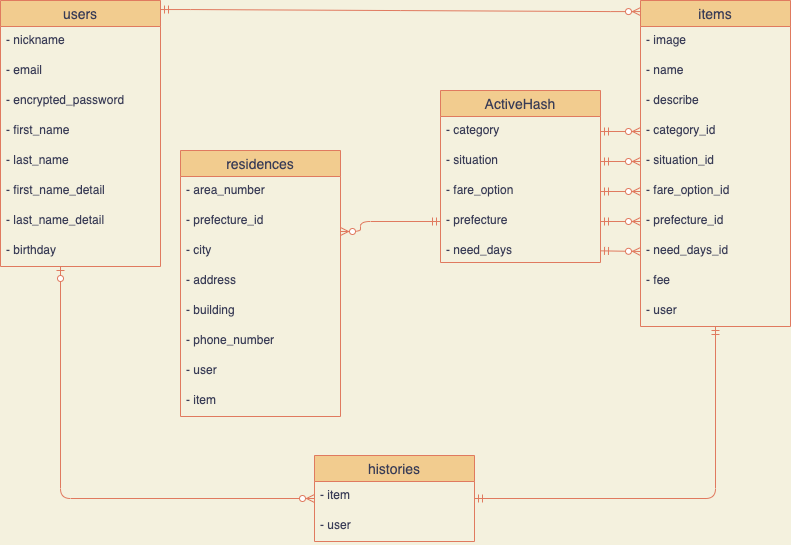

The diagram above was exported from draw.io. Its source (the exported page's mxGraphModel, read from the mxfile embedded in the PNG):
<mxGraphModel dx="382" dy="627" grid="1" gridSize="10" guides="1" tooltips="1" connect="1" arrows="1" fold="1" page="1" pageScale="1" pageWidth="827" pageHeight="1169" background="#F4F1DE" math="0" shadow="0">
  <root>
    <mxCell id="0" />
    <mxCell id="1" parent="0" />
    <mxCell id="6" value="users" style="swimlane;fontStyle=0;childLayout=stackLayout;horizontal=1;startSize=26;horizontalStack=0;resizeParent=1;resizeParentMax=0;resizeLast=0;collapsible=1;marginBottom=0;align=center;fontSize=14;fillColor=#F2CC8F;strokeColor=#E07A5F;fontColor=#393C56;" parent="1" vertex="1">
      <mxGeometry x="20" y="130" width="160" height="266" as="geometry">
        <mxRectangle x="40" y="160" width="70" height="26" as="alternateBounds" />
      </mxGeometry>
    </mxCell>
    <mxCell id="7" value="- nickname" style="text;strokeColor=none;fillColor=none;spacingLeft=4;spacingRight=4;overflow=hidden;rotatable=0;points=[[0,0.5],[1,0.5]];portConstraint=eastwest;fontSize=12;fontColor=#393C56;" parent="6" vertex="1">
      <mxGeometry y="26" width="160" height="30" as="geometry" />
    </mxCell>
    <mxCell id="29" value="- email" style="text;strokeColor=none;fillColor=none;spacingLeft=4;spacingRight=4;overflow=hidden;rotatable=0;points=[[0,0.5],[1,0.5]];portConstraint=eastwest;fontSize=12;fontColor=#393C56;" parent="6" vertex="1">
      <mxGeometry y="56" width="160" height="30" as="geometry" />
    </mxCell>
    <mxCell id="9" value="- encrypted_password" style="text;strokeColor=none;fillColor=none;spacingLeft=4;spacingRight=4;overflow=hidden;rotatable=0;points=[[0,0.5],[1,0.5]];portConstraint=eastwest;fontSize=12;fontColor=#393C56;" parent="6" vertex="1">
      <mxGeometry y="86" width="160" height="30" as="geometry" />
    </mxCell>
    <mxCell id="32" value="- first_name" style="text;strokeColor=none;fillColor=none;spacingLeft=4;spacingRight=4;overflow=hidden;rotatable=0;points=[[0,0.5],[1,0.5]];portConstraint=eastwest;fontSize=12;fontColor=#393C56;" parent="6" vertex="1">
      <mxGeometry y="116" width="160" height="30" as="geometry" />
    </mxCell>
    <mxCell id="31" value="- last_name" style="text;strokeColor=none;fillColor=none;spacingLeft=4;spacingRight=4;overflow=hidden;rotatable=0;points=[[0,0.5],[1,0.5]];portConstraint=eastwest;fontSize=12;fontColor=#393C56;" parent="6" vertex="1">
      <mxGeometry y="146" width="160" height="30" as="geometry" />
    </mxCell>
    <mxCell id="28" value="- first_name_detail" style="text;strokeColor=none;fillColor=none;spacingLeft=4;spacingRight=4;overflow=hidden;rotatable=0;points=[[0,0.5],[1,0.5]];portConstraint=eastwest;fontSize=12;fontColor=#393C56;" parent="6" vertex="1">
      <mxGeometry y="176" width="160" height="30" as="geometry" />
    </mxCell>
    <mxCell id="33" value="- last_name_detail" style="text;strokeColor=none;fillColor=none;spacingLeft=4;spacingRight=4;overflow=hidden;rotatable=0;points=[[0,0.5],[1,0.5]];portConstraint=eastwest;fontSize=12;fontColor=#393C56;" parent="6" vertex="1">
      <mxGeometry y="206" width="160" height="30" as="geometry" />
    </mxCell>
    <mxCell id="43" value="- birthday" style="text;strokeColor=none;fillColor=none;spacingLeft=4;spacingRight=4;overflow=hidden;rotatable=0;points=[[0,0.5],[1,0.5]];portConstraint=eastwest;fontSize=12;fontColor=#393C56;" parent="6" vertex="1">
      <mxGeometry y="236" width="160" height="30" as="geometry" />
    </mxCell>
    <mxCell id="11" value="items" style="swimlane;fontStyle=0;childLayout=stackLayout;horizontal=1;startSize=26;horizontalStack=0;resizeParent=1;resizeParentMax=0;resizeLast=0;collapsible=1;marginBottom=0;align=center;fontSize=14;fillColor=#F2CC8F;strokeColor=#E07A5F;fontColor=#393C56;" parent="1" vertex="1">
      <mxGeometry x="660" y="130" width="150" height="326" as="geometry" />
    </mxCell>
    <mxCell id="13" value="- image" style="text;strokeColor=none;fillColor=none;spacingLeft=4;spacingRight=4;overflow=hidden;rotatable=0;points=[[0,0.5],[1,0.5]];portConstraint=eastwest;fontSize=12;fontColor=#393C56;" parent="11" vertex="1">
      <mxGeometry y="26" width="150" height="30" as="geometry" />
    </mxCell>
    <mxCell id="12" value="- name" style="text;strokeColor=none;fillColor=none;spacingLeft=4;spacingRight=4;overflow=hidden;rotatable=0;points=[[0,0.5],[1,0.5]];portConstraint=eastwest;fontSize=12;fontColor=#393C56;" parent="11" vertex="1">
      <mxGeometry y="56" width="150" height="30" as="geometry" />
    </mxCell>
    <mxCell id="15" value="- describe" style="text;strokeColor=none;fillColor=none;spacingLeft=4;spacingRight=4;overflow=hidden;rotatable=0;points=[[0,0.5],[1,0.5]];portConstraint=eastwest;fontSize=12;fontColor=#393C56;" parent="11" vertex="1">
      <mxGeometry y="86" width="150" height="30" as="geometry" />
    </mxCell>
    <mxCell id="20" value="- category_id" style="text;strokeColor=none;fillColor=none;spacingLeft=4;spacingRight=4;overflow=hidden;rotatable=0;points=[[0,0.5],[1,0.5]];portConstraint=eastwest;fontSize=12;fontColor=#393C56;" parent="11" vertex="1">
      <mxGeometry y="116" width="150" height="30" as="geometry" />
    </mxCell>
    <mxCell id="19" value="- situation_id" style="text;strokeColor=none;fillColor=none;spacingLeft=4;spacingRight=4;overflow=hidden;rotatable=0;points=[[0,0.5],[1,0.5]];portConstraint=eastwest;fontSize=12;fontColor=#393C56;" parent="11" vertex="1">
      <mxGeometry y="146" width="150" height="30" as="geometry" />
    </mxCell>
    <mxCell id="18" value="- fare_option_id" style="text;strokeColor=none;fillColor=none;spacingLeft=4;spacingRight=4;overflow=hidden;rotatable=0;points=[[0,0.5],[1,0.5]];portConstraint=eastwest;fontSize=12;fontColor=#393C56;" parent="11" vertex="1">
      <mxGeometry y="176" width="150" height="30" as="geometry" />
    </mxCell>
    <mxCell id="17" value="- prefecture_id" style="text;strokeColor=none;fillColor=none;spacingLeft=4;spacingRight=4;overflow=hidden;rotatable=0;points=[[0,0.5],[1,0.5]];portConstraint=eastwest;fontSize=12;fontColor=#393C56;" parent="11" vertex="1">
      <mxGeometry y="206" width="150" height="30" as="geometry" />
    </mxCell>
    <mxCell id="40" value="- need_days_id" style="text;strokeColor=none;fillColor=none;spacingLeft=4;spacingRight=4;overflow=hidden;rotatable=0;points=[[0,0.5],[1,0.5]];portConstraint=eastwest;fontSize=12;fontColor=#393C56;" parent="11" vertex="1">
      <mxGeometry y="236" width="150" height="30" as="geometry" />
    </mxCell>
    <mxCell id="14" value="- fee" style="text;strokeColor=none;fillColor=none;spacingLeft=4;spacingRight=4;overflow=hidden;rotatable=0;points=[[0,0.5],[1,0.5]];portConstraint=eastwest;fontSize=12;fontColor=#393C56;" parent="11" vertex="1">
      <mxGeometry y="266" width="150" height="30" as="geometry" />
    </mxCell>
    <mxCell id="16" value="- user" style="text;strokeColor=none;fillColor=none;spacingLeft=4;spacingRight=4;overflow=hidden;rotatable=0;points=[[0,0.5],[1,0.5]];portConstraint=eastwest;fontSize=12;fontColor=#393C56;" parent="11" vertex="1">
      <mxGeometry y="296" width="150" height="30" as="geometry" />
    </mxCell>
    <mxCell id="21" value="residences" style="swimlane;fontStyle=0;childLayout=stackLayout;horizontal=1;startSize=26;horizontalStack=0;resizeParent=1;resizeParentMax=0;resizeLast=0;collapsible=1;marginBottom=0;align=center;fontSize=14;fillColor=#F2CC8F;strokeColor=#E07A5F;fontColor=#393C56;" parent="1" vertex="1">
      <mxGeometry x="200" y="280" width="160" height="266" as="geometry" />
    </mxCell>
    <mxCell id="22" value="- area_number" style="text;strokeColor=none;fillColor=none;spacingLeft=4;spacingRight=4;overflow=hidden;rotatable=0;points=[[0,0.5],[1,0.5]];portConstraint=eastwest;fontSize=12;fontColor=#393C56;" parent="21" vertex="1">
      <mxGeometry y="26" width="160" height="30" as="geometry" />
    </mxCell>
    <mxCell id="23" value="- prefecture_id" style="text;strokeColor=none;fillColor=none;spacingLeft=4;spacingRight=4;overflow=hidden;rotatable=0;points=[[0,0.5],[1,0.5]];portConstraint=eastwest;fontSize=12;fontColor=#393C56;" parent="21" vertex="1">
      <mxGeometry y="56" width="160" height="30" as="geometry" />
    </mxCell>
    <mxCell id="25" value="- city" style="text;strokeColor=none;fillColor=none;spacingLeft=4;spacingRight=4;overflow=hidden;rotatable=0;points=[[0,0.5],[1,0.5]];portConstraint=eastwest;fontSize=12;fontColor=#393C56;" parent="21" vertex="1">
      <mxGeometry y="86" width="160" height="30" as="geometry" />
    </mxCell>
    <mxCell id="27" value="- address" style="text;strokeColor=none;fillColor=none;spacingLeft=4;spacingRight=4;overflow=hidden;rotatable=0;points=[[0,0.5],[1,0.5]];portConstraint=eastwest;fontSize=12;fontColor=#393C56;" parent="21" vertex="1">
      <mxGeometry y="116" width="160" height="30" as="geometry" />
    </mxCell>
    <mxCell id="26" value="- building" style="text;strokeColor=none;fillColor=none;spacingLeft=4;spacingRight=4;overflow=hidden;rotatable=0;points=[[0,0.5],[1,0.5]];portConstraint=eastwest;fontSize=12;fontColor=#393C56;" parent="21" vertex="1">
      <mxGeometry y="146" width="160" height="30" as="geometry" />
    </mxCell>
    <mxCell id="39" value="- phone_number" style="text;strokeColor=none;fillColor=none;spacingLeft=4;spacingRight=4;overflow=hidden;rotatable=0;points=[[0,0.5],[1,0.5]];portConstraint=eastwest;fontSize=12;fontColor=#393C56;" parent="21" vertex="1">
      <mxGeometry y="176" width="160" height="30" as="geometry" />
    </mxCell>
    <mxCell id="41" value="- user" style="text;strokeColor=none;fillColor=none;spacingLeft=4;spacingRight=4;overflow=hidden;rotatable=0;points=[[0,0.5],[1,0.5]];portConstraint=eastwest;fontSize=12;fontColor=#393C56;" parent="21" vertex="1">
      <mxGeometry y="206" width="160" height="30" as="geometry" />
    </mxCell>
    <mxCell id="24" value="- item" style="text;strokeColor=none;fillColor=none;spacingLeft=4;spacingRight=4;overflow=hidden;rotatable=0;points=[[0,0.5],[1,0.5]];portConstraint=eastwest;fontSize=12;fontColor=#393C56;" parent="21" vertex="1">
      <mxGeometry y="236" width="160" height="30" as="geometry" />
    </mxCell>
    <mxCell id="37" value="" style="edgeStyle=entityRelationEdgeStyle;fontSize=12;html=1;endArrow=ERzeroToMany;startArrow=ERmandOne;entryX=0;entryY=0.034;entryDx=0;entryDy=0;entryPerimeter=0;exitX=1;exitY=0.034;exitDx=0;exitDy=0;exitPerimeter=0;strokeColor=#E07A5F;fontColor=#393C56;curved=1;labelBackgroundColor=#F4F1DE;" parent="1" source="6" target="11" edge="1">
      <mxGeometry width="100" height="100" relative="1" as="geometry">
        <mxPoint x="270" y="370" as="sourcePoint" />
        <mxPoint x="370" y="270" as="targetPoint" />
      </mxGeometry>
    </mxCell>
    <mxCell id="45" value="ActiveHash" style="swimlane;fontStyle=0;childLayout=stackLayout;horizontal=1;startSize=26;horizontalStack=0;resizeParent=1;resizeParentMax=0;resizeLast=0;collapsible=1;marginBottom=0;align=center;fontSize=14;fillColor=#F2CC8F;strokeColor=#E07A5F;fontColor=#393C56;" parent="1" vertex="1">
      <mxGeometry x="460" y="220" width="160" height="172" as="geometry" />
    </mxCell>
    <mxCell id="48" value="- category" style="text;strokeColor=none;fillColor=none;spacingLeft=4;spacingRight=4;overflow=hidden;rotatable=0;points=[[0,0.5],[1,0.5]];portConstraint=eastwest;fontSize=12;fontColor=#393C56;" parent="45" vertex="1">
      <mxGeometry y="26" width="160" height="30" as="geometry" />
    </mxCell>
    <mxCell id="53" value="- situation" style="text;strokeColor=none;fillColor=none;spacingLeft=4;spacingRight=4;overflow=hidden;rotatable=0;points=[[0,0.5],[1,0.5]];portConstraint=eastwest;fontSize=12;fontColor=#393C56;" parent="45" vertex="1">
      <mxGeometry y="56" width="160" height="30" as="geometry" />
    </mxCell>
    <mxCell id="54" value="- fare_option" style="text;strokeColor=none;fillColor=none;spacingLeft=4;spacingRight=4;overflow=hidden;rotatable=0;points=[[0,0.5],[1,0.5]];portConstraint=eastwest;fontSize=12;fontColor=#393C56;" parent="45" vertex="1">
      <mxGeometry y="86" width="160" height="30" as="geometry" />
    </mxCell>
    <mxCell id="52" value="- prefecture" style="text;strokeColor=none;fillColor=none;spacingLeft=4;spacingRight=4;overflow=hidden;rotatable=0;points=[[0,0.5],[1,0.5]];portConstraint=eastwest;fontSize=12;fontColor=#393C56;" parent="45" vertex="1">
      <mxGeometry y="116" width="160" height="30" as="geometry" />
    </mxCell>
    <mxCell id="55" value="- need_days" style="text;strokeColor=none;fillColor=none;spacingLeft=4;spacingRight=4;overflow=hidden;rotatable=0;points=[[0,0.5],[1,0.5]];portConstraint=eastwest;fontSize=12;fontColor=#393C56;" parent="45" vertex="1">
      <mxGeometry y="146" width="160" height="26" as="geometry" />
    </mxCell>
    <mxCell id="59" value="" style="edgeStyle=elbowEdgeStyle;fontSize=12;html=1;endArrow=ERzeroToMany;startArrow=ERmandOne;strokeColor=#E07A5F;fillColor=#F2CC8F;exitX=0;exitY=0.5;exitDx=0;exitDy=0;labelBackgroundColor=#F4F1DE;fontColor=#393C56;" parent="1" source="52" target="23" edge="1">
      <mxGeometry width="100" height="100" relative="1" as="geometry">
        <mxPoint x="220" y="660" as="sourcePoint" />
        <mxPoint x="180" y="541" as="targetPoint" />
        <Array as="points">
          <mxPoint x="380" y="361" />
          <mxPoint x="310" y="463" />
        </Array>
      </mxGeometry>
    </mxCell>
    <mxCell id="60" value="" style="edgeStyle=entityRelationEdgeStyle;fontSize=12;html=1;endArrow=ERzeroToMany;startArrow=ERmandOne;strokeColor=#E07A5F;fillColor=#F2CC8F;exitX=1;exitY=0.5;exitDx=0;exitDy=0;entryX=0;entryY=0.5;entryDx=0;entryDy=0;labelBackgroundColor=#F4F1DE;fontColor=#393C56;" parent="1" source="52" target="17" edge="1">
      <mxGeometry width="100" height="100" relative="1" as="geometry">
        <mxPoint x="590" y="690" as="sourcePoint" />
        <mxPoint x="510" y="460" as="targetPoint" />
      </mxGeometry>
    </mxCell>
    <mxCell id="61" value="" style="edgeStyle=entityRelationEdgeStyle;fontSize=12;html=1;endArrow=ERzeroToMany;startArrow=ERmandOne;strokeColor=#E07A5F;fillColor=#F2CC8F;exitX=1;exitY=0.5;exitDx=0;exitDy=0;entryX=0;entryY=0.5;entryDx=0;entryDy=0;labelBackgroundColor=#F4F1DE;fontColor=#393C56;" parent="1" source="48" target="20" edge="1">
      <mxGeometry width="100" height="100" relative="1" as="geometry">
        <mxPoint x="680" y="620" as="sourcePoint" />
        <mxPoint x="600" y="390" as="targetPoint" />
      </mxGeometry>
    </mxCell>
    <mxCell id="62" value="" style="edgeStyle=entityRelationEdgeStyle;fontSize=12;html=1;endArrow=ERzeroToMany;startArrow=ERmandOne;strokeColor=#E07A5F;fillColor=#F2CC8F;exitX=1;exitY=0.5;exitDx=0;exitDy=0;entryX=0;entryY=0.5;entryDx=0;entryDy=0;labelBackgroundColor=#F4F1DE;fontColor=#393C56;" parent="1" source="53" target="19" edge="1">
      <mxGeometry width="100" height="100" relative="1" as="geometry">
        <mxPoint x="620" y="810" as="sourcePoint" />
        <mxPoint x="540" y="580" as="targetPoint" />
      </mxGeometry>
    </mxCell>
    <mxCell id="63" value="" style="edgeStyle=entityRelationEdgeStyle;fontSize=12;html=1;endArrow=ERzeroToMany;startArrow=ERmandOne;strokeColor=#E07A5F;fillColor=#F2CC8F;labelBackgroundColor=#F4F1DE;fontColor=#393C56;" parent="1" source="54" target="18" edge="1">
      <mxGeometry width="100" height="100" relative="1" as="geometry">
        <mxPoint x="690" y="770" as="sourcePoint" />
        <mxPoint x="610" y="540" as="targetPoint" />
      </mxGeometry>
    </mxCell>
    <mxCell id="64" value="" style="fontSize=12;html=1;endArrow=ERzeroToMany;startArrow=ERmandOne;strokeColor=#E07A5F;fillColor=#F2CC8F;entryX=0;entryY=0.5;entryDx=0;entryDy=0;labelBackgroundColor=#F4F1DE;fontColor=#393C56;" parent="1" source="55" target="40" edge="1">
      <mxGeometry width="100" height="100" relative="1" as="geometry">
        <mxPoint x="630" y="460" as="sourcePoint" />
        <mxPoint x="740" y="411" as="targetPoint" />
      </mxGeometry>
    </mxCell>
    <mxCell id="65" value="histories" style="swimlane;fontStyle=0;childLayout=stackLayout;horizontal=1;startSize=26;horizontalStack=0;resizeParent=1;resizeParentMax=0;resizeLast=0;collapsible=1;marginBottom=0;align=center;fontSize=14;fillColor=#F2CC8F;strokeColor=#E07A5F;fontColor=#393C56;" vertex="1" parent="1">
      <mxGeometry x="334" y="585" width="160" height="86" as="geometry" />
    </mxCell>
    <mxCell id="66" value="- item" style="text;strokeColor=none;fillColor=none;spacingLeft=4;spacingRight=4;overflow=hidden;rotatable=0;points=[[0,0.5],[1,0.5]];portConstraint=eastwest;fontSize=12;fontColor=#393C56;" vertex="1" parent="65">
      <mxGeometry y="26" width="160" height="30" as="geometry" />
    </mxCell>
    <mxCell id="67" value="- user" style="text;strokeColor=none;fillColor=none;spacingLeft=4;spacingRight=4;overflow=hidden;rotatable=0;points=[[0,0.5],[1,0.5]];portConstraint=eastwest;fontSize=12;fontColor=#393C56;" vertex="1" parent="65">
      <mxGeometry y="56" width="160" height="30" as="geometry" />
    </mxCell>
    <mxCell id="69" value="" style="edgeStyle=orthogonalEdgeStyle;fontSize=12;html=1;endArrow=ERzeroToMany;startArrow=ERzeroToOne;strokeColor=#E07A5F;fillColor=#F2CC8F;" edge="1" parent="1" source="6" target="65">
      <mxGeometry width="100" height="100" relative="1" as="geometry">
        <mxPoint x="80" y="150" as="sourcePoint" />
        <mxPoint x="180" y="50" as="targetPoint" />
        <Array as="points">
          <mxPoint x="80" y="628" />
        </Array>
      </mxGeometry>
    </mxCell>
    <mxCell id="70" value="" style="edgeStyle=orthogonalEdgeStyle;fontSize=12;html=1;endArrow=ERmandOne;startArrow=ERmandOne;strokeColor=#E07A5F;fillColor=#F2CC8F;" edge="1" parent="1" source="65" target="11">
      <mxGeometry width="100" height="100" relative="1" as="geometry">
        <mxPoint x="360" y="490" as="sourcePoint" />
        <mxPoint x="460" y="390" as="targetPoint" />
      </mxGeometry>
    </mxCell>
  </root>
</mxGraphModel>